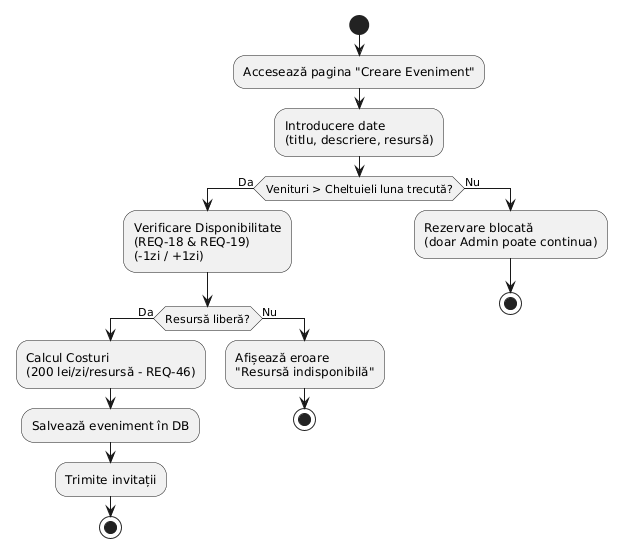

The diagram above was rendered by PlantUML. Its source (embedded in the PNG):
@startuml
|Membru|
start
:Accesează pagina "Creare Eveniment";
:Introducere date\n(titlu, descriere, resursă);
if (Venituri > Cheltuieli luna trecută?) then (Da)
  :Verificare Disponibilitate\n(REQ-18 & REQ-19)\n(-1zi / +1zi);
  if (Resursă liberă?) then (Da)
    :Calcul Costuri\n(200 lei/zi/resursă - REQ-46);
    :Salvează eveniment în DB;
    :Trimite invitații;
    stop
  else (Nu)
    :Afișează eroare\n"Resursă indisponibilă";
    stop
  endif
else (Nu)
  :Rezervare blocată\n(doar Admin poate continua);
  stop
endif
@enduml